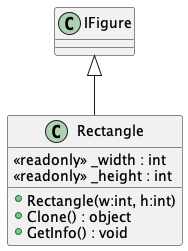

The diagram above was rendered by PlantUML. Its source (embedded in the PNG):
@startuml
class Rectangle {
    <<readonly>> _width : int
    <<readonly>> _height : int
    + Rectangle(w:int, h:int)
    + Clone() : object
    + GetInfo() : void
}
IFigure <|-- Rectangle
@enduml